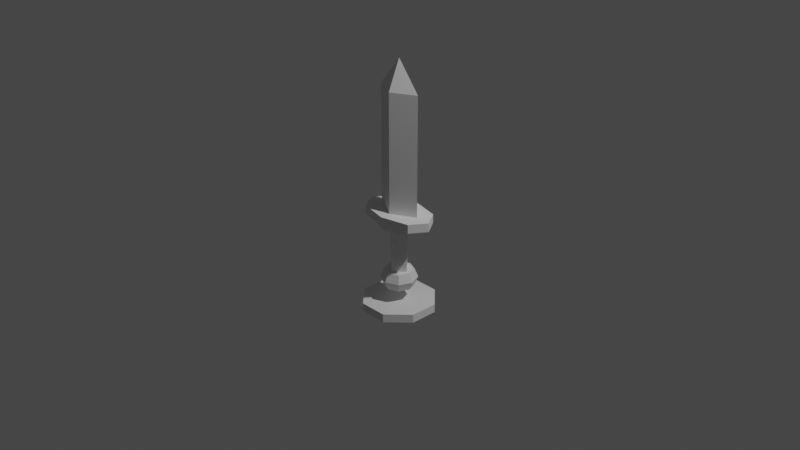# Source: SM_Knight.blend  (saved by Blender 2.81.16; exported with 4.5.12 LTS)
import bpy
from mathutils import Matrix  # noqa: F401  (used for matrix-valued properties, if any)

bpy.ops.wm.read_factory_settings(use_empty=True)
scene = bpy.context.scene
scene.name = 'Scene'

# ---- collections
col_collection = bpy.data.collections.new('Collection'); scene.collection.children.link(col_collection)

# ---- world
world_world = bpy.data.worlds.new('World'); scene.world = world_world
world_world.use_nodes = True; world_world.node_tree.nodes.clear()
_N = world_world.node_tree.nodes; _L = world_world.node_tree.links
n0 = _N.new('ShaderNodeOutputWorld'); n0.name = 'World Output'; n0.location = (300, 300)
n1 = _N.new('ShaderNodeBackground'); n1.name = 'Background'; n1.location = (10, 300)
n1.inputs[0].default_value = (0.05088, 0.05088, 0.05088, 1.0)
_L.new(n1.outputs[0], n0.inputs[0])
n0.is_active_output = True
world_world.color = (0.05088, 0.05088, 0.05088)
world_world.use_sun_shadow = False
world_world.sun_shadow_jitter_overblur = 0.0

# ---- cameras
cam_camera = bpy.data.cameras.new('Camera')
cam_camera.clip_end = 100.0
cam_camera.ortho_scale = 7.314

# ---- lights
light_light = bpy.data.lights.new('Light', 'POINT')
light_light.transmission_factor = 0.0
light_light.energy = 1000.0
light_light.shadow_soft_size = 0.1
light_light.shadow_maximum_resolution = 0.006
light_light.use_absolute_resolution = True

# ---- meshes
me_cylinder = bpy.data.meshes.new('Cylinder')
me_cylinder.from_pydata([(0.1541, 0.3721, -1.0), (0.1541, 0.3721, -0.9071), (0.3721, 0.1541, -1.0), (0.3721, 0.1541, -0.9071), (0.3721, -0.1541, -1.0), (0.3721, -0.1541, -0.9071), (0.1541, -0.3721, -1.0), (0.1541, -0.3721, -0.9071), (-0.1541, -0.3721, -1.0), (-0.1541, -0.3721, -0.9071), (-0.3721, -0.1541, -1.0), (-0.3721, -0.1541, -0.9071), (-0.3721, 0.1541, -1.0), (-0.3721, 0.1541, -0.9071), (-0.1541, 0.3721, -1.0), (-0.1541, 0.3721, -0.9071), (-1.275e-06, 0.1582, -0.7587), (-1.473e-06, 0.1133, -0.5708), (0.1119, 0.1119, -0.7587), (0.1582, 2.764e-07, -0.7587), (0.1133, 7.465e-07, -0.5708), (0.1119, -0.1119, -0.7587), (-1.326e-06, -0.1582, -0.7587), (-1.359e-06, -0.1133, -0.5708), (-0.1119, -0.1119, -0.7587), (-0.1582, 4.172e-07, -0.7587), (-0.1133, 2.523e-07, -0.5708), (-0.1119, 0.1119, -0.7587), (-1.278e-06, 0.1971, -0.6647), (0.1394, 0.1394, -0.6647), (0.1971, 2.678e-07, -0.6647), (0.1394, -0.1394, -0.6647), (-1.342e-06, -0.1971, -0.6647), (-0.1394, -0.1394, -0.6647), (-0.1971, 4.432e-07, -0.6647), (-0.1394, 0.1394, -0.6647), (-1.275e-06, 0.1582, -0.5708), (0.1119, 0.1119, -0.5708), (0.1582, 2.764e-07, -0.5708), (0.1119, -0.1119, -0.5708), (-1.326e-06, -0.1582, -0.5708), (-0.1119, -0.1119, -0.5708), (-0.1582, 4.172e-07, -0.5708), (-0.1119, 0.1119, -0.5708), (-1.301e-06, 6.692e-07, -0.7587), (-1.473e-06, 0.1133, -0.07004), (0.1133, 7.465e-07, -0.07004), (-1.359e-06, -0.1133, -0.07004), (-0.1133, 2.523e-07, -0.07004), (-1.285e-06, 0.2023, -0.07004), (0.1678, 0.1447, -0.07004), (0.2372, 2.59e-07, -0.07004), (0.1678, -0.1447, -0.07004), (-1.362e-06, -0.2023, -0.07004), (-0.1678, -0.1447, -0.07004), (-0.2372, 4.701e-07, -0.07004), (-0.1678, 0.1447, -0.07004), (-1.285e-06, 0.2023, 0.004515), (0.1678, 0.1447, 0.004515), (0.2372, 2.59e-07, 0.004515), (0.1678, -0.1447, 0.004515), (-1.362e-06, -0.2023, 0.004515), (-0.1678, -0.1447, 0.004515), (-0.2372, 4.701e-07, 0.004515), (-0.1678, 0.1447, 0.004515), (-1.303e-06, 0.2476, 0.004515), (0.3091, 0.1751, 0.004515), (0.4252, 2.134e-07, 0.004515), (0.3091, -0.1751, 0.004515), (-1.446e-06, -0.2476, 0.004515), (-0.3091, -0.1751, 0.004515), (-0.4252, 5.919e-07, 0.004515), (-0.3091, 0.1751, 0.004515), (-1.303e-06, 0.2476, 0.1002), (0.3091, 0.1751, 0.1002), (0.4252, 2.134e-07, 0.1002), (0.3091, -0.1751, 0.1002), (-1.446e-06, -0.2476, 0.1002), (-0.3091, -0.1751, 0.1002), (-0.4252, 5.919e-07, 0.1002), (-0.3091, 0.1751, 0.1002), (-0.2584, 4.769e-07, 0.1002), (0.2585, 2.094e-07, 0.1002), (-1.349e-06, 0.135, 0.1002), (-1.393e-06, -0.135, 0.1002), (-0.2584, 4.769e-07, 1.382), (0.2585, 2.094e-07, 1.382), (-1.349e-06, 0.135, 1.382), (-1.393e-06, -0.135, 1.382), (3.402e-05, 3.57e-07, 1.697), (2.98e-08, 2.98e-07, -1.0), (1.49e-07, 6.258e-07, -0.9071)], [], [(10, 11, 13, 12), (1, 15, 91), (2, 0, 1, 3), (4, 5, 7, 6), (6, 7, 9, 8), (5, 91, 7), (7, 91, 9), (11, 91, 13), (15, 13, 91), (0, 14, 15, 1), (1, 91, 3), (12, 13, 15, 14), (8, 9, 11, 10), (33, 32, 40, 41), (40, 23, 41), (25, 24, 33, 34), (26, 17, 43), (26, 41, 23), (20, 37, 17), (42, 34, 33, 41), (42, 41, 26), (23, 39, 20), (20, 17, 45, 46), (26, 23, 47, 48), (48, 56, 45), (48, 47, 54), (46, 45, 50), (47, 46, 52), (23, 20, 46, 47), (26, 48, 45, 17), (61, 62, 54, 53), (69, 70, 62, 61), (78, 70, 69, 77), (51, 52, 46), (59, 60, 52, 51), (68, 60, 59, 67), (55, 56, 48), (76, 68, 67, 75), (63, 64, 56, 55), (71, 72, 64, 63), (71, 79, 80, 72), (65, 66, 58, 57), (65, 57, 64, 72), (53, 47, 52), (58, 50, 49, 57), (57, 49, 56, 64), (73, 65, 72, 80), (45, 56, 49), (74, 75, 67, 66), (45, 49, 50), (66, 67, 59, 58), (58, 59, 51, 50), (78, 79, 71, 70), (51, 46, 50), (70, 71, 63, 62), (62, 63, 55, 54), (55, 48, 54), (77, 69, 68, 76), (68, 69, 61, 60), (74, 66, 65, 73), (61, 53, 52, 60), (53, 54, 47), (33, 24, 22, 32), (21, 31, 32, 22), (31, 39, 40, 32), (40, 39, 23), (38, 20, 39), (30, 38, 39, 31), (19, 30, 31, 21), (38, 37, 20), (29, 37, 38, 30), (18, 29, 30, 19), (17, 37, 36), (28, 36, 37, 29), (29, 18, 16, 28), (17, 36, 43), (28, 35, 43, 36), (35, 28, 16, 27), (42, 26, 43), (34, 42, 43, 35), (25, 34, 35, 27), (44, 25, 27), (25, 44, 24), (22, 44, 21), (44, 22, 24), (44, 27, 16), (16, 18, 44), (18, 19, 44), (19, 21, 44), (79, 78, 81), (84, 81, 78), (78, 77, 84), (76, 84, 77), (84, 76, 82), (76, 75, 82), (75, 74, 82), (79, 81, 80), (81, 83, 80), (80, 83, 73), (73, 83, 74), (83, 82, 74), (83, 87, 86, 82), (81, 85, 87, 83), (82, 86, 88, 84), (84, 88, 85, 81), (88, 89, 85), (87, 89, 86), (85, 89, 87), (86, 89, 88), (5, 3, 91), (2, 3, 5, 4), (11, 9, 91), (2, 90, 0), (14, 0, 90), (12, 14, 90), (10, 12, 90), (8, 10, 90), (6, 8, 90), (6, 90, 4), (4, 90, 2)])
_uv = me_cylinder.uv_layers.new(name='UVMap')
_uv.uv.foreach_set('vector', [0.7917, 0.4055, 0.7919, 0.4114, 0.7753, 0.4123, 0.7751, 0.4069, 0.7389, 0.416, 0.7589, 0.4139, 0.7848, 0.5466, 0.7073, 0.4076, 0.7381, 0.4084, 0.7389, 0.416, 0.7077, 0.42, 0.9354, 0.3779, 0.9403, 0.4162, 0.8431, 0.4109, 0.8427, 0.3986, 0.8427, 0.3986, 0.8431, 0.4109, 0.812, 0.4109, 0.8119, 0.4032, 0.9403, 0.4162, 0.7848, 0.5466, 0.8431, 0.4109, 0.8431, 0.4109, 0.7848, 0.5466, 0.812, 0.4109, 0.7919, 0.4114, 0.7848, 0.5466, 0.7753, 0.4123, 0.7589, 0.4139, 0.7753, 0.4123, 0.7848, 0.5466, 0.7381, 0.4084, 0.7584, 0.408, 0.7589, 0.4139, 0.7389, 0.416, 0.7389, 0.416, 0.7848, 0.5466, 0.7077, 0.42, 0.7751, 0.4069, 0.7753, 0.4123, 0.7589, 0.4139, 0.7584, 0.408, 0.8119, 0.4032, 0.812, 0.4109, 0.7919, 0.4114, 0.7917, 0.4055, 0.7948, 0.7103, 0.8357, 0.699, 0.8474, 0.7351, 0.8006, 0.7431, 0.8474, 0.7351, 0.8543, 0.7612, 0.8006, 0.7431, 0.7571, 0.6875, 0.789, 0.6835, 0.7948, 0.7103, 0.757, 0.7142, 0.7556, 0.7735, 0.6606, 0.7562, 0.7131, 0.7404, 0.7556, 0.7735, 0.8006, 0.7431, 0.8543, 0.7612, 0.5614, 0.7356, 0.6192, 0.7128, 0.6606, 0.7562, 0.7562, 0.7485, 0.757, 0.7142, 0.7948, 0.7103, 0.8006, 0.7431, 0.7562, 0.7485, 0.8006, 0.7431, 0.7556, 0.7735, 0.8543, 0.7612, 0.8988, 0.7158, 0.9696, 0.7401, 0.6396, 0.8025, 0.6957, 0.8025, 0.6957, 0.9777, 0.6396, 0.9777, 0.7517, 0.8025, 0.8078, 0.8025, 0.8078, 0.9777, 0.7517, 0.9777, 0.4016, 0.1029, 0.4565, 0.1577, 0.502, 0.09493, 0.4016, 0.1029, 0.305, 0.0988, 0.3477, 0.16, 0.5565, 0.0301, 0.502, 0.09493, 0.5836, 0.09763, 0.305, 0.0988, 0.2549, 0.0301, 0.2277, 0.09589, 0.8078, 0.8025, 0.8639, 0.8025, 0.8639, 0.9777, 0.8078, 0.9777, 0.7517, 0.8025, 0.7517, 0.9777, 0.6957, 0.9777, 0.6957, 0.8025, 0.2716, 0.1644, 0.3412, 0.1877, 0.3477, 0.16, 0.2844, 0.1383, 0.2648, 0.179, 0.3643, 0.2275, 0.3412, 0.1877, 0.2716, 0.1644, 0.3585, 0.2525, 0.3643, 0.2275, 0.2648, 0.179, 0.2495, 0.2186, 0.1869, 0.03297, 0.2277, 0.09589, 0.2549, 0.0301, 0.1574, 0.05249, 0.202, 0.1215, 0.2277, 0.09589, 0.1869, 0.03297, 0.1444, 0.1314, 0.202, 0.1215, 0.1574, 0.05249, 0.0608, 0.08855, 0.4026, 0.1647, 0.4565, 0.1577, 0.4016, 0.1029, 0.1317, 0.1683, 0.1444, 0.1314, 0.0608, 0.08855, 0.0385, 0.1376, 0.4021, 0.1897, 0.4636, 0.189, 0.4565, 0.1577, 0.4026, 0.1647, 0.4023, 0.2347, 0.4399, 0.2278, 0.4636, 0.189, 0.4021, 0.1897, 0.4023, 0.2347, 0.4023, 0.2533, 0.4472, 0.2526, 0.4399, 0.2278, 0.543, 0.1806, 0.6657, 0.1333, 0.6065, 0.122, 0.5363, 0.1656, 0.543, 0.1806, 0.5363, 0.1656, 0.4636, 0.189, 0.4399, 0.2278, 0.2844, 0.1383, 0.305, 0.0988, 0.2277, 0.09589, 0.6065, 0.122, 0.5836, 0.09763, 0.5222, 0.1361, 0.5363, 0.1656, 0.5363, 0.1656, 0.5222, 0.1361, 0.4565, 0.1577, 0.4636, 0.189, 0.559, 0.2205, 0.543, 0.1806, 0.4399, 0.2278, 0.4472, 0.2526, 0.502, 0.09493, 0.4565, 0.1577, 0.5222, 0.1361, 0.6798, 0.1708, 0.7726, 0.1403, 0.7501, 0.0912, 0.6657, 0.1333, 0.502, 0.09493, 0.5222, 0.1361, 0.5836, 0.09763, 0.6657, 0.1333, 0.7501, 0.0912, 0.6554, 0.0557, 0.6065, 0.122, 0.6065, 0.122, 0.6554, 0.0557, 0.6222, 0.0334, 0.5836, 0.09763, 0.3585, 0.2525, 0.4023, 0.2533, 0.4023, 0.2347, 0.3643, 0.2275, 0.6222, 0.0334, 0.5565, 0.0301, 0.5836, 0.09763, 0.3643, 0.2275, 0.4023, 0.2347, 0.4021, 0.1897, 0.3412, 0.1877, 0.3412, 0.1877, 0.4021, 0.1897, 0.4026, 0.1647, 0.3477, 0.16, 0.4026, 0.1647, 0.4016, 0.1029, 0.3477, 0.16, 0.2495, 0.2186, 0.2648, 0.179, 0.1444, 0.1314, 0.1317, 0.1683, 0.1444, 0.1314, 0.2648, 0.179, 0.2716, 0.1644, 0.202, 0.1215, 0.6798, 0.1708, 0.6657, 0.1333, 0.543, 0.1806, 0.559, 0.2205, 0.2716, 0.1644, 0.2844, 0.1383, 0.2277, 0.09589, 0.202, 0.1215, 0.2844, 0.1383, 0.3477, 0.16, 0.305, 0.0988, 0.7948, 0.7103, 0.789, 0.6835, 0.8221, 0.6692, 0.8357, 0.699, 0.8566, 0.6396, 0.8825, 0.6728, 0.8357, 0.699, 0.8221, 0.6692, 0.8825, 0.6728, 0.8988, 0.7158, 0.8474, 0.7351, 0.8357, 0.699, 0.8474, 0.7351, 0.8988, 0.7158, 0.8543, 0.7612, 0.9811, 0.7039, 0.9696, 0.7401, 0.8988, 0.7158, 0.9605, 0.6202, 0.9811, 0.7039, 0.8988, 0.7158, 0.8825, 0.6728, 0.8945, 0.5747, 0.9605, 0.6202, 0.8825, 0.6728, 0.8566, 0.6396, 0.5512, 0.7068, 0.6192, 0.7128, 0.5614, 0.7356, 0.6356, 0.6737, 0.6192, 0.7128, 0.5512, 0.7068, 0.558, 0.633, 0.6617, 0.642, 0.6356, 0.6737, 0.558, 0.633, 0.6159, 0.5747, 0.6606, 0.7562, 0.6192, 0.7128, 0.6675, 0.7318, 0.681, 0.6959, 0.6675, 0.7318, 0.6192, 0.7128, 0.6356, 0.6737, 0.6356, 0.6737, 0.6617, 0.642, 0.6955, 0.6693, 0.681, 0.6959, 0.6606, 0.7562, 0.6675, 0.7318, 0.7131, 0.7404, 0.681, 0.6959, 0.7193, 0.7104, 0.7131, 0.7404, 0.6675, 0.7318, 0.7193, 0.7104, 0.681, 0.6959, 0.6955, 0.6693, 0.726, 0.6837, 0.7562, 0.7485, 0.7556, 0.7735, 0.7131, 0.7404, 0.757, 0.7142, 0.7562, 0.7485, 0.7131, 0.7404, 0.7193, 0.7104, 0.7571, 0.6875, 0.757, 0.7142, 0.7193, 0.7104, 0.726, 0.6837, 0.758, 0.5895, 0.7571, 0.6875, 0.726, 0.6837, 0.7571, 0.6875, 0.758, 0.5895, 0.789, 0.6835, 0.8221, 0.6692, 0.758, 0.5895, 0.8566, 0.6396, 0.758, 0.5895, 0.8221, 0.6692, 0.789, 0.6835, 0.758, 0.5895, 0.726, 0.6837, 0.6955, 0.6693, 0.6955, 0.6693, 0.6617, 0.642, 0.758, 0.5895, 0.6617, 0.642, 0.6159, 0.5747, 0.758, 0.5895, 0.8945, 0.5747, 0.8566, 0.6396, 0.758, 0.5895, 0.4023, 0.2533, 0.3585, 0.2525, 0.4022, 0.3394, 0.2291, 0.2749, 0.4022, 0.3394, 0.3585, 0.2525, 0.3585, 0.2525, 0.2495, 0.2186, 0.2291, 0.2749, 0.1317, 0.1683, 0.2291, 0.2749, 0.2495, 0.2186, 0.2291, 0.2749, 0.1317, 0.1683, 0.07308, 0.2299, 0.1317, 0.1683, 0.0385, 0.1376, 0.07308, 0.2299, 0.7726, 0.1403, 0.6798, 0.1708, 0.7384, 0.2331, 0.4023, 0.2533, 0.4022, 0.3394, 0.4472, 0.2526, 0.4022, 0.3394, 0.5789, 0.2783, 0.4472, 0.2526, 0.4472, 0.2526, 0.5789, 0.2783, 0.559, 0.2205, 0.559, 0.2205, 0.5789, 0.2783, 0.6798, 0.1708, 0.5789, 0.2783, 0.7384, 0.2331, 0.6798, 0.1708, 0.4263, 0.3738, 0.3781, 0.8307, 0.4789, 0.888, 0.5441, 0.3865, 0.2961, 0.369, 0.2971, 0.7987, 0.3781, 0.8307, 0.4263, 0.3738, 0.06924, 0.3814, 0.1028, 0.8743, 0.2117, 0.8227, 0.1813, 0.3738, 0.1813, 0.3738, 0.2117, 0.8227, 0.2971, 0.7987, 0.2961, 0.369, 0.2117, 0.8227, 0.2901, 0.9509, 0.2971, 0.7987, 0.3781, 0.8307, 0.2901, 0.9509, 0.4789, 0.888, 0.2971, 0.7987, 0.2901, 0.9509, 0.3781, 0.8307, 0.1028, 0.8743, 0.2901, 0.9509, 0.2117, 0.8227, 0.6148, 0.4404, 0.7077, 0.42, 0.7848, 0.5466, 0.7073, 0.4076, 0.7077, 0.42, 0.6148, 0.4404, 0.6101, 0.4021, 0.7919, 0.4114, 0.812, 0.4109, 0.7848, 0.5466, 0.7073, 0.4076, 0.7657, 0.2741, 0.7381, 0.4084, 0.7584, 0.408, 0.7381, 0.4084, 0.7657, 0.2741, 0.7751, 0.4069, 0.7584, 0.408, 0.7657, 0.2741, 0.7917, 0.4055, 0.7751, 0.4069, 0.7657, 0.2741, 0.8119, 0.4032, 0.7917, 0.4055, 0.7657, 0.2741, 0.8427, 0.3986, 0.8119, 0.4032, 0.7657, 0.2741, 0.8427, 0.3986, 0.7657, 0.2741, 0.9354, 0.3779, 0.6101, 0.4021, 0.7657, 0.2741, 0.7073, 0.4076])
me_cylinder.use_remesh_fix_poles = True
me_cylinder.use_remesh_preserve_attributes = False
me_cylinder.use_mirror_vertex_groups = False
me_cylinder.update()

# ---- objects
ob_light = bpy.data.objects.new('Light', light_light)
ob_camera = bpy.data.objects.new('Camera', cam_camera)
ob_cylinder = bpy.data.objects.new('Cylinder', me_cylinder)

# ---- transforms, parenting, visibility, modifiers, constraints
ob_light.location = (4.076, 1.005, 5.904)
ob_light.rotation_euler = (0.6503, 0.05522, 1.866)
ob_light.lock_rotations_4d = False
ob_light.empty_display_type = 'ARROWS'
ob_light.color = (0.0, 0.0, 0.0, 0.0)
ob_light.lineart.crease_threshold = 0.0
ob_camera.location = (7.359, -6.926, 4.958)
ob_camera.rotation_euler = (1.109, 0.0, 0.8149)
ob_camera.lock_rotations_4d = False
ob_camera.empty_display_type = 'ARROWS'
ob_camera.color = (0.0, 0.0, 0.0, 0.0)
ob_camera.display_type = 'WIRE'
ob_camera.lineart.crease_threshold = 0.0
ob_cylinder.location = (0.0, 0.0, 0.0)
ob_cylinder.lineart.crease_threshold = 0.0

# ---- collection membership
col_collection.objects.link(ob_light)
col_collection.objects.link(ob_camera)
col_collection.objects.link(ob_cylinder)

# ---- scene / render settings (as saved in the file)
scene.camera = ob_camera
scene.frame_start = 1; scene.frame_end = 250; scene.frame_set(1)
scene.render.engine = 'BLENDER_EEVEE_NEXT'
scene.cycles.use_denoising = False
scene.cycles.samples = 128
scene.cycles.sampling_pattern = 'TABULATED_SOBOL'
scene.cycles.use_adaptive_sampling = False
scene.cycles.use_light_tree = False
scene.view_settings.view_transform = 'Filmic'
bpy.context.view_layer.update()
